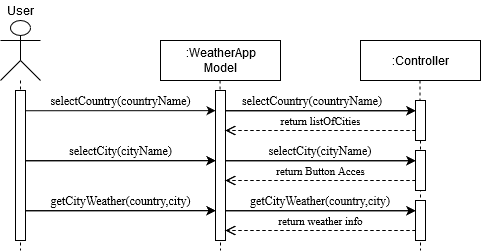

The diagram above was exported from draw.io. Its source (the exported page's mxGraphModel, read from the mxfile embedded in the PNG):
<mxGraphModel dx="981" dy="572" grid="1" gridSize="10" guides="1" tooltips="1" connect="1" arrows="1" fold="1" page="1" pageScale="1" pageWidth="827" pageHeight="1169" math="0" shadow="0">
  <root>
    <mxCell id="0" />
    <mxCell id="1" parent="0" />
    <mxCell id="HJkXqF6SrtbsJKmbiqTf-1" value="" style="shape=umlActor;verticalLabelPosition=bottom;verticalAlign=top;html=1;outlineConnect=0;" vertex="1" parent="1">
      <mxGeometry x="160" y="220" width="40" height="60" as="geometry" />
    </mxCell>
    <mxCell id="HJkXqF6SrtbsJKmbiqTf-2" value="&lt;div&gt;:WeatherApp&lt;/div&gt;&lt;div&gt;Model&lt;br&gt;&lt;/div&gt;" style="html=1;" vertex="1" parent="1">
      <mxGeometry x="320" y="240" width="120" height="40" as="geometry" />
    </mxCell>
    <mxCell id="HJkXqF6SrtbsJKmbiqTf-3" value=":Controller" style="html=1;" vertex="1" parent="1">
      <mxGeometry x="520" y="240" width="120" height="40" as="geometry" />
    </mxCell>
    <mxCell id="HJkXqF6SrtbsJKmbiqTf-6" value="" style="endArrow=none;dashed=1;html=1;fontFamily=Times New Roman;" edge="1" parent="1" source="HJkXqF6SrtbsJKmbiqTf-16">
      <mxGeometry width="50" height="50" relative="1" as="geometry">
        <mxPoint x="579.5" y="280" as="sourcePoint" />
        <mxPoint x="580" y="450" as="targetPoint" />
      </mxGeometry>
    </mxCell>
    <mxCell id="HJkXqF6SrtbsJKmbiqTf-7" value="User" style="text;html=1;strokeColor=none;fillColor=none;align=center;verticalAlign=middle;whiteSpace=wrap;rounded=0;" vertex="1" parent="1">
      <mxGeometry x="160" y="200" width="40" height="20" as="geometry" />
    </mxCell>
    <mxCell id="HJkXqF6SrtbsJKmbiqTf-9" value="" style="endArrow=none;dashed=1;html=1;" edge="1" parent="1" source="HJkXqF6SrtbsJKmbiqTf-1">
      <mxGeometry width="50" height="50" relative="1" as="geometry">
        <mxPoint x="184.5" y="280" as="sourcePoint" />
        <mxPoint x="180" y="450" as="targetPoint" />
      </mxGeometry>
    </mxCell>
    <mxCell id="HJkXqF6SrtbsJKmbiqTf-11" value="" style="endArrow=none;dashed=1;html=1;" edge="1" parent="1">
      <mxGeometry width="50" height="50" relative="1" as="geometry">
        <mxPoint x="379.5" y="280" as="sourcePoint" />
        <mxPoint x="380" y="450" as="targetPoint" />
      </mxGeometry>
    </mxCell>
    <mxCell id="HJkXqF6SrtbsJKmbiqTf-13" value="" style="html=1;points=[];perimeter=orthogonalPerimeter;fontFamily=Times New Roman;" vertex="1" parent="1">
      <mxGeometry x="375" y="290" width="10" height="150" as="geometry" />
    </mxCell>
    <mxCell id="HJkXqF6SrtbsJKmbiqTf-15" value="" style="endArrow=classic;html=1;exitX=0.99;exitY=0.092;exitDx=0;exitDy=0;exitPerimeter=0;fontFamily=Times New Roman;" edge="1" parent="1" target="HJkXqF6SrtbsJKmbiqTf-16">
      <mxGeometry width="50" height="50" relative="1" as="geometry">
        <mxPoint x="385" y="310.2399999999999" as="sourcePoint" />
        <mxPoint x="570" y="310" as="targetPoint" />
      </mxGeometry>
    </mxCell>
    <mxCell id="HJkXqF6SrtbsJKmbiqTf-16" value="" style="html=1;points=[];perimeter=orthogonalPerimeter;fontFamily=Times New Roman;" vertex="1" parent="1">
      <mxGeometry x="575" y="300" width="10" height="40" as="geometry" />
    </mxCell>
    <mxCell id="HJkXqF6SrtbsJKmbiqTf-17" value="" style="endArrow=none;dashed=1;html=1;" edge="1" parent="1" target="HJkXqF6SrtbsJKmbiqTf-16">
      <mxGeometry width="50" height="50" relative="1" as="geometry">
        <mxPoint x="579.5" y="280" as="sourcePoint" />
        <mxPoint x="580" y="520" as="targetPoint" />
      </mxGeometry>
    </mxCell>
    <mxCell id="HJkXqF6SrtbsJKmbiqTf-18" value="return listOfCities" style="html=1;verticalAlign=bottom;endArrow=open;dashed=1;endSize=8;fontFamily=Times New Roman;" edge="1" parent="1" target="HJkXqF6SrtbsJKmbiqTf-13">
      <mxGeometry relative="1" as="geometry">
        <mxPoint x="575" y="330" as="sourcePoint" />
        <mxPoint x="495" y="330" as="targetPoint" />
      </mxGeometry>
    </mxCell>
    <mxCell id="HJkXqF6SrtbsJKmbiqTf-19" value="selectCountry(countryName)" style="text;html=1;align=center;verticalAlign=middle;resizable=0;points=[];autosize=1;fontFamily=Times New Roman;" vertex="1" parent="1">
      <mxGeometry x="200" y="290" width="160" height="20" as="geometry" />
    </mxCell>
    <mxCell id="HJkXqF6SrtbsJKmbiqTf-20" value="selectCountry(countryName)" style="text;whiteSpace=wrap;html=1;verticalAlign=middle;fontFamily=Times New Roman;" vertex="1" parent="1">
      <mxGeometry x="400" y="290" width="180" height="20" as="geometry" />
    </mxCell>
    <mxCell id="HJkXqF6SrtbsJKmbiqTf-21" value="" style="endArrow=classic;html=1;exitX=0.99;exitY=0.092;exitDx=0;exitDy=0;exitPerimeter=0;entryX=0.007;entryY=0.096;entryDx=0;entryDy=0;entryPerimeter=0;" edge="1" parent="1">
      <mxGeometry width="50" height="50" relative="1" as="geometry">
        <mxPoint x="184.89999999999998" y="310.2399999999999" as="sourcePoint" />
        <mxPoint x="375.07000000000016" y="310.15999999999997" as="targetPoint" />
      </mxGeometry>
    </mxCell>
    <mxCell id="HJkXqF6SrtbsJKmbiqTf-22" value="" style="endArrow=classic;html=1;exitX=0.99;exitY=0.092;exitDx=0;exitDy=0;exitPerimeter=0;fontFamily=Times New Roman;" edge="1" parent="1" target="HJkXqF6SrtbsJKmbiqTf-23">
      <mxGeometry width="50" height="50" relative="1" as="geometry">
        <mxPoint x="385" y="310.2399999999999" as="sourcePoint" />
        <mxPoint x="570" y="310" as="targetPoint" />
      </mxGeometry>
    </mxCell>
    <mxCell id="HJkXqF6SrtbsJKmbiqTf-23" value="" style="html=1;points=[];perimeter=orthogonalPerimeter;fontFamily=Times New Roman;" vertex="1" parent="1">
      <mxGeometry x="575" y="300" width="10" height="40" as="geometry" />
    </mxCell>
    <mxCell id="HJkXqF6SrtbsJKmbiqTf-24" value="return listOfCities" style="html=1;verticalAlign=bottom;endArrow=open;dashed=1;endSize=8;fontFamily=Times New Roman;" edge="1" parent="1">
      <mxGeometry relative="1" as="geometry">
        <mxPoint x="575" y="330" as="sourcePoint" />
        <mxPoint x="385" y="330" as="targetPoint" />
      </mxGeometry>
    </mxCell>
    <mxCell id="HJkXqF6SrtbsJKmbiqTf-26" value="" style="endArrow=classic;html=1;exitX=0.99;exitY=0.092;exitDx=0;exitDy=0;exitPerimeter=0;entryX=0.007;entryY=0.096;entryDx=0;entryDy=0;entryPerimeter=0;" edge="1" parent="1">
      <mxGeometry width="50" height="50" relative="1" as="geometry">
        <mxPoint x="184.89999999999998" y="360.2399999999999" as="sourcePoint" />
        <mxPoint x="375.07000000000016" y="360.15999999999997" as="targetPoint" />
      </mxGeometry>
    </mxCell>
    <mxCell id="HJkXqF6SrtbsJKmbiqTf-27" value="" style="endArrow=classic;html=1;exitX=0.99;exitY=0.092;exitDx=0;exitDy=0;exitPerimeter=0;fontFamily=Times New Roman;" edge="1" parent="1" target="HJkXqF6SrtbsJKmbiqTf-28">
      <mxGeometry width="50" height="50" relative="1" as="geometry">
        <mxPoint x="385" y="360.2399999999999" as="sourcePoint" />
        <mxPoint x="570" y="360" as="targetPoint" />
      </mxGeometry>
    </mxCell>
    <mxCell id="HJkXqF6SrtbsJKmbiqTf-28" value="" style="html=1;points=[];perimeter=orthogonalPerimeter;fontFamily=Times New Roman;" vertex="1" parent="1">
      <mxGeometry x="575" y="350" width="10" height="40" as="geometry" />
    </mxCell>
    <mxCell id="HJkXqF6SrtbsJKmbiqTf-30" value="return Button Acces" style="html=1;verticalAlign=bottom;endArrow=open;dashed=1;endSize=8;fontFamily=Times New Roman;" edge="1" parent="1">
      <mxGeometry relative="1" as="geometry">
        <mxPoint x="575" y="380" as="sourcePoint" />
        <mxPoint x="385" y="380" as="targetPoint" />
      </mxGeometry>
    </mxCell>
    <mxCell id="HJkXqF6SrtbsJKmbiqTf-31" value="selectCity(cityName)" style="text;html=1;align=center;verticalAlign=middle;resizable=0;points=[];autosize=1;fontFamily=Times New Roman;" vertex="1" parent="1">
      <mxGeometry x="220" y="340" width="120" height="20" as="geometry" />
    </mxCell>
    <mxCell id="HJkXqF6SrtbsJKmbiqTf-32" value="selectCity(cityName)" style="text;whiteSpace=wrap;html=1;verticalAlign=middle;align=center;fontFamily=Times New Roman;" vertex="1" parent="1">
      <mxGeometry x="390" y="340" width="180" height="20" as="geometry" />
    </mxCell>
    <mxCell id="HJkXqF6SrtbsJKmbiqTf-33" value="" style="endArrow=classic;html=1;exitX=0.99;exitY=0.092;exitDx=0;exitDy=0;exitPerimeter=0;entryX=0.007;entryY=0.096;entryDx=0;entryDy=0;entryPerimeter=0;" edge="1" parent="1">
      <mxGeometry width="50" height="50" relative="1" as="geometry">
        <mxPoint x="184.89999999999998" y="360.2399999999999" as="sourcePoint" />
        <mxPoint x="375.07000000000016" y="360.15999999999997" as="targetPoint" />
      </mxGeometry>
    </mxCell>
    <mxCell id="HJkXqF6SrtbsJKmbiqTf-34" value="" style="endArrow=classic;html=1;exitX=0.99;exitY=0.092;exitDx=0;exitDy=0;exitPerimeter=0;fontFamily=Times New Roman;" edge="1" parent="1" target="HJkXqF6SrtbsJKmbiqTf-35">
      <mxGeometry width="50" height="50" relative="1" as="geometry">
        <mxPoint x="385" y="360.2399999999999" as="sourcePoint" />
        <mxPoint x="570" y="360" as="targetPoint" />
      </mxGeometry>
    </mxCell>
    <mxCell id="HJkXqF6SrtbsJKmbiqTf-35" value="" style="html=1;points=[];perimeter=orthogonalPerimeter;fontFamily=Times New Roman;" vertex="1" parent="1">
      <mxGeometry x="575" y="350" width="10" height="40" as="geometry" />
    </mxCell>
    <mxCell id="HJkXqF6SrtbsJKmbiqTf-36" value="" style="html=1;verticalAlign=bottom;endArrow=open;dashed=1;endSize=8;fontFamily=Times New Roman;" edge="1" parent="1">
      <mxGeometry relative="1" as="geometry">
        <mxPoint x="575" y="380" as="sourcePoint" />
        <mxPoint x="385" y="380" as="targetPoint" />
      </mxGeometry>
    </mxCell>
    <mxCell id="HJkXqF6SrtbsJKmbiqTf-37" value="" style="endArrow=classic;html=1;exitX=0.99;exitY=0.092;exitDx=0;exitDy=0;exitPerimeter=0;entryX=0.007;entryY=0.096;entryDx=0;entryDy=0;entryPerimeter=0;" edge="1" parent="1">
      <mxGeometry width="50" height="50" relative="1" as="geometry">
        <mxPoint x="184.89999999999998" y="410.2399999999999" as="sourcePoint" />
        <mxPoint x="375.07000000000016" y="410.15999999999997" as="targetPoint" />
      </mxGeometry>
    </mxCell>
    <mxCell id="HJkXqF6SrtbsJKmbiqTf-38" value="" style="endArrow=classic;html=1;exitX=0.99;exitY=0.092;exitDx=0;exitDy=0;exitPerimeter=0;fontFamily=Times New Roman;" edge="1" parent="1" target="HJkXqF6SrtbsJKmbiqTf-39">
      <mxGeometry width="50" height="50" relative="1" as="geometry">
        <mxPoint x="385" y="410.2399999999999" as="sourcePoint" />
        <mxPoint x="570" y="410" as="targetPoint" />
      </mxGeometry>
    </mxCell>
    <mxCell id="HJkXqF6SrtbsJKmbiqTf-39" value="" style="html=1;points=[];perimeter=orthogonalPerimeter;fontFamily=Times New Roman;" vertex="1" parent="1">
      <mxGeometry x="575" y="400" width="10" height="40" as="geometry" />
    </mxCell>
    <mxCell id="HJkXqF6SrtbsJKmbiqTf-40" value="return weather info" style="html=1;verticalAlign=bottom;endArrow=open;dashed=1;endSize=8;fontFamily=Times New Roman;" edge="1" parent="1">
      <mxGeometry relative="1" as="geometry">
        <mxPoint x="575" y="430" as="sourcePoint" />
        <mxPoint x="385" y="430" as="targetPoint" />
      </mxGeometry>
    </mxCell>
    <mxCell id="HJkXqF6SrtbsJKmbiqTf-41" value="getCityWeather(country,city)" style="text;html=1;align=center;verticalAlign=middle;resizable=0;points=[];autosize=1;fontFamily=Times New Roman;" vertex="1" parent="1">
      <mxGeometry x="200" y="390" width="160" height="20" as="geometry" />
    </mxCell>
    <mxCell id="HJkXqF6SrtbsJKmbiqTf-42" value="getCityWeather(country,city)" style="text;whiteSpace=wrap;html=1;verticalAlign=middle;align=center;fontFamily=Times New Roman;" vertex="1" parent="1">
      <mxGeometry x="390" y="390" width="180" height="20" as="geometry" />
    </mxCell>
    <mxCell id="HJkXqF6SrtbsJKmbiqTf-43" value="" style="endArrow=classic;html=1;exitX=0.99;exitY=0.092;exitDx=0;exitDy=0;exitPerimeter=0;entryX=0.007;entryY=0.096;entryDx=0;entryDy=0;entryPerimeter=0;" edge="1" parent="1">
      <mxGeometry width="50" height="50" relative="1" as="geometry">
        <mxPoint x="184.89999999999998" y="410.2399999999999" as="sourcePoint" />
        <mxPoint x="375.07000000000016" y="410.15999999999997" as="targetPoint" />
      </mxGeometry>
    </mxCell>
    <mxCell id="HJkXqF6SrtbsJKmbiqTf-44" value="" style="endArrow=classic;html=1;exitX=0.99;exitY=0.092;exitDx=0;exitDy=0;exitPerimeter=0;fontFamily=Times New Roman;" edge="1" parent="1" target="HJkXqF6SrtbsJKmbiqTf-45">
      <mxGeometry width="50" height="50" relative="1" as="geometry">
        <mxPoint x="385" y="410.2399999999999" as="sourcePoint" />
        <mxPoint x="570" y="410" as="targetPoint" />
      </mxGeometry>
    </mxCell>
    <mxCell id="HJkXqF6SrtbsJKmbiqTf-45" value="" style="html=1;points=[];perimeter=orthogonalPerimeter;fontFamily=Times New Roman;" vertex="1" parent="1">
      <mxGeometry x="575" y="400" width="10" height="40" as="geometry" />
    </mxCell>
    <mxCell id="HJkXqF6SrtbsJKmbiqTf-46" value="" style="html=1;verticalAlign=bottom;endArrow=open;dashed=1;endSize=8;fontFamily=Times New Roman;" edge="1" parent="1">
      <mxGeometry relative="1" as="geometry">
        <mxPoint x="575" y="430" as="sourcePoint" />
        <mxPoint x="385" y="430" as="targetPoint" />
      </mxGeometry>
    </mxCell>
    <mxCell id="HJkXqF6SrtbsJKmbiqTf-8" value="" style="rounded=0;whiteSpace=wrap;html=1;" vertex="1" parent="1">
      <mxGeometry x="175" y="290" width="10" height="150" as="geometry" />
    </mxCell>
  </root>
</mxGraphModel>